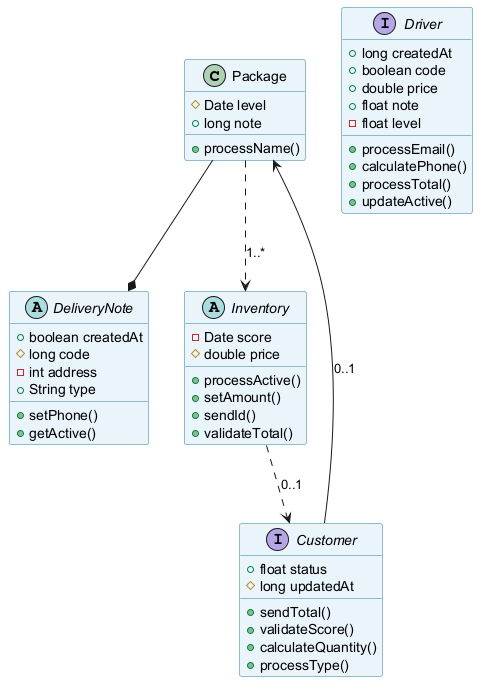

The diagram above was rendered by PlantUML. Its source (embedded in the PNG):
@startuml
skinparam backgroundColor #FFFFFF
skinparam classBackgroundColor #E8F4FA
skinparam classBorderColor #2C7DA0
class Package {
  #Date level
  +long note
  +processName()
}
abstract class DeliveryNote {
  +boolean createdAt
  #long code
  -int address
  +String type
  +setPhone()
  +getActive()
}
interface Customer {
  +float status
  #long updatedAt
  +sendTotal()
  +validateScore()
  +calculateQuantity()
  +processType()
}
interface Driver {
  +long createdAt
  +boolean code
  +double price
  +float note
  -float level
  +processEmail()
  +calculatePhone()
  +processTotal()
  +updateActive()
}
abstract class Inventory {
  -Date score
  #double price
  +processActive()
  +setAmount()
  +sendId()
  +validateTotal()
}
Customer --> Package : "0..1"
Package --* DeliveryNote
Inventory ..> Customer : "0..1"
Package ..> Inventory : "1..*"
@enduml